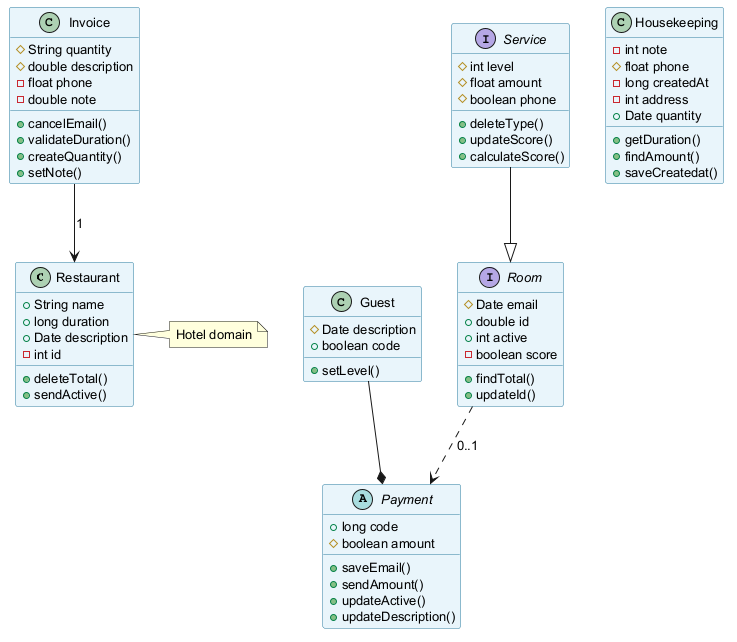

The diagram above was rendered by PlantUML. Its source (embedded in the PNG):
@startuml
skinparam backgroundColor #FFFFFF
skinparam classBackgroundColor #E8F4FA
skinparam classBorderColor #2C7DA0
skinparam defaultFontSize 13
class Restaurant {
  +String name
  +long duration
  +Date description
  -int id
  +deleteTotal()
  +sendActive()
}
class Invoice {
  #String quantity
  #double description
  -float phone
  -double note
  +cancelEmail()
  +validateDuration()
  +createQuantity()
  +setNote()
}
abstract class Payment {
  +long code
  #boolean amount
  +saveEmail()
  +sendAmount()
  +updateActive()
  +updateDescription()
}
class Guest {
  #Date description
  +boolean code
  +setLevel()
}
interface Room {
  #Date email
  +double id
  +int active
  -boolean score
  +findTotal()
  +updateId()
}
class Housekeeping {
  -int note
  #float phone
  -long createdAt
  -int address
  +Date quantity
  +getDuration()
  +findAmount()
  +saveCreatedat()
}
interface Service {
  #int level
  #float amount
  #boolean phone
  +deleteType()
  +updateScore()
  +calculateScore()
}
Room ..> Payment : "0..1"
Guest --* Payment
Invoice --> Restaurant : "1"
Service --|> Room
note right of Restaurant : Hotel domain
@enduml